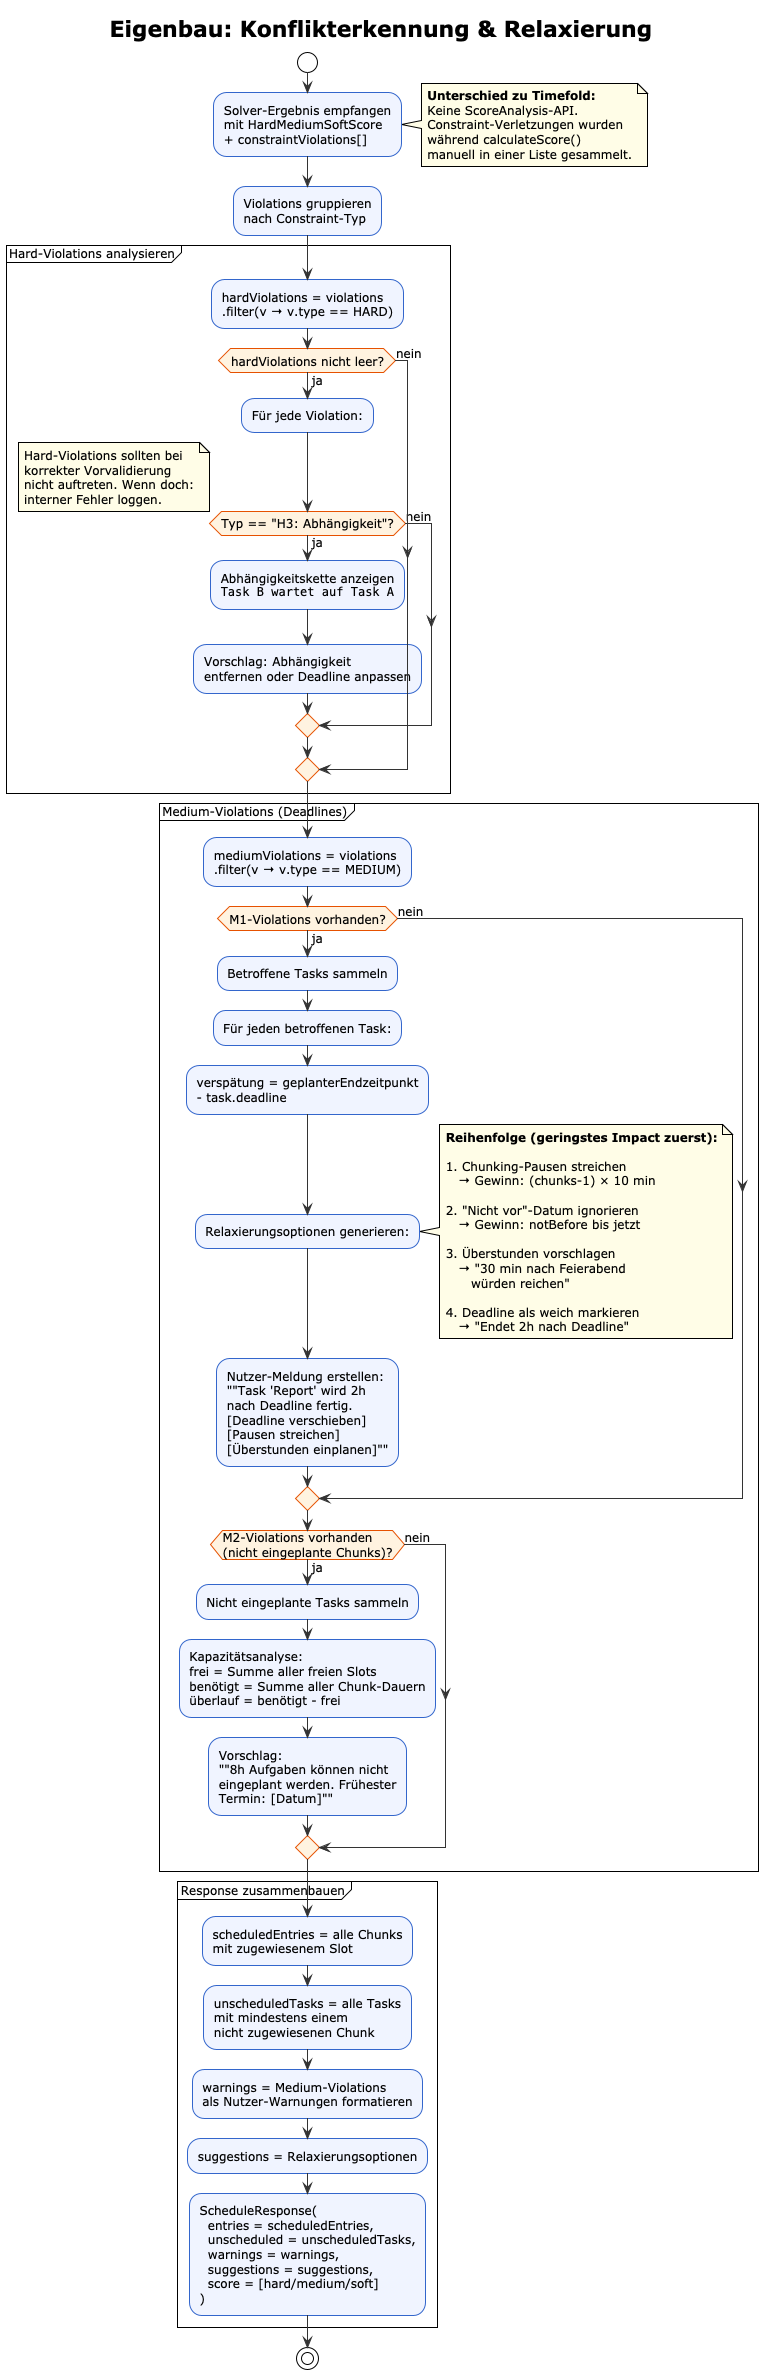

The diagram above was rendered by PlantUML. Its source (embedded in the PNG):
@startuml
!theme plain
title Eigenbau: Konflikterkennung & Relaxierung

skinparam backgroundColor white
skinparam activityBackgroundColor #F0F4FF
skinparam activityBorderColor #3366CC
skinparam activityDiamondBackgroundColor #FFF3E0
skinparam activityDiamondBorderColor #E65100
skinparam noteBackgroundColor #FFFDE7
skinparam arrowColor #333333
skinparam defaultFontSize 12

start

:Solver-Ergebnis empfangen\nmit HardMediumSoftScore\n+ constraintViolations[];

note right
  **Unterschied zu Timefold:**
  Keine ScoreAnalysis-API.
  Constraint-Verletzungen wurden
  während calculateScore()
  manuell in einer Liste gesammelt.
end note

:Violations gruppieren\nnach Constraint-Typ;

partition "Hard-Violations analysieren" {

  :hardViolations = violations\n.filter(v → v.type == HARD);

  if (hardViolations nicht leer?) then (ja)

    :Für jede Violation:;

    if (Typ == "H3: Abhängigkeit"?) then (ja)
      :Abhängigkeitskette anzeigen\n""Task B wartet auf Task A"";
      :Vorschlag: Abhängigkeit\nentfernen oder Deadline anpassen;
    else (nein)
    endif

    note right
      Hard-Violations sollten bei
      korrekter Vorvalidierung
      nicht auftreten. Wenn doch:
      interner Fehler loggen.
    end note

  else (nein)
  endif
}

partition "Medium-Violations (Deadlines)" {

  :mediumViolations = violations\n.filter(v → v.type == MEDIUM);

  if (M1-Violations vorhanden?) then (ja)
    :Betroffene Tasks sammeln;
    :Für jeden betroffenen Task:;

    :verspätung = geplanterEndzeitpunkt\n- task.deadline;

    :Relaxierungsoptionen generieren:;

    note right
      **Reihenfolge (geringstes Impact zuerst):**

      1. Chunking-Pausen streichen
         → Gewinn: (chunks-1) × 10 min

      2. "Nicht vor"-Datum ignorieren
         → Gewinn: notBefore bis jetzt

      3. Überstunden vorschlagen
         → "30 min nach Feierabend
            würden reichen"

      4. Deadline als weich markieren
         → "Endet 2h nach Deadline"
    end note

    :Nutzer-Meldung erstellen:\n""Task 'Report' wird 2h\nnach Deadline fertig.\n[Deadline verschieben]\n[Pausen streichen]\n[Überstunden einplanen]"";

  else (nein)
  endif

  if (M2-Violations vorhanden\n(nicht eingeplante Chunks)?) then (ja)
    :Nicht eingeplante Tasks sammeln;

    :Kapazitätsanalyse:\nfrei = Summe aller freien Slots\nbenötigt = Summe aller Chunk-Dauern\nüberlauf = benötigt - frei;

    :Vorschlag:\n""8h Aufgaben können nicht\neingeplant werden. Frühester\nTermin: [Datum]"";
  else (nein)
  endif
}

partition "Response zusammenbauen" {
  :scheduledEntries = alle Chunks\nmit zugewiesenem Slot;

  :unscheduledTasks = alle Tasks\nmit mindestens einem\nnicht zugewiesenen Chunk;

  :warnings = Medium-Violations\nals Nutzer-Warnungen formatieren;

  :suggestions = Relaxierungsoptionen;

  :ScheduleResponse(\n  entries = scheduledEntries,\n  unscheduled = unscheduledTasks,\n  warnings = warnings,\n  suggestions = suggestions,\n  score = [hard/medium/soft]\n);
}

stop

@enduml